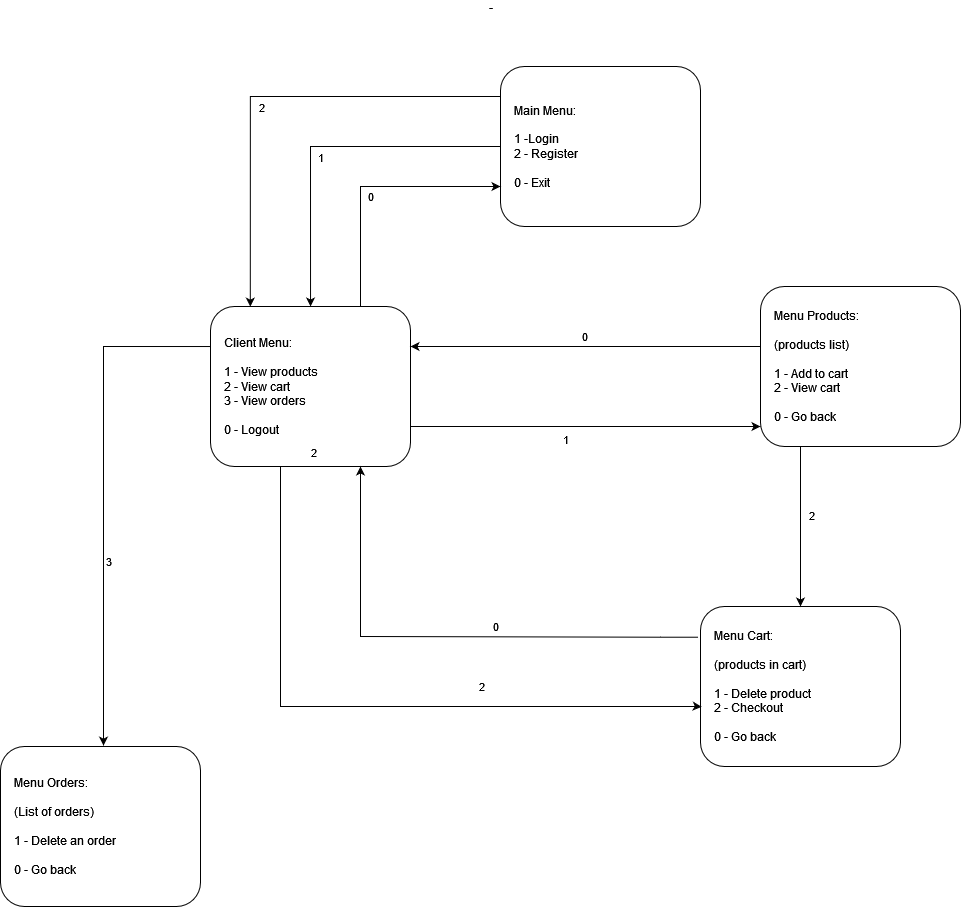

The diagram above was exported from draw.io. Its source (the exported page's mxGraphModel, read from the mxfile embedded in the PNG):
<mxGraphModel dx="2391" dy="1171" grid="1" gridSize="10" guides="1" tooltips="1" connect="1" arrows="1" fold="1" page="1" pageScale="1" pageWidth="827" pageHeight="1169" math="0" shadow="0">
  <root>
    <mxCell id="0" />
    <mxCell id="1" parent="0" />
    <mxCell id="btwXwhFbfHhYjiDrisWu-186" value="Client Menu:&lt;br&gt;&lt;br&gt;&lt;div&gt;1 - View products&lt;br&gt;&lt;/div&gt;&lt;div&gt;2 - View cart&lt;br&gt;3 - View orders&lt;br&gt;&lt;/div&gt;&lt;br&gt;0 - Logout" style="rounded=1;whiteSpace=wrap;html=1;align=left;spacingLeft=12;" vertex="1" parent="1">
      <mxGeometry x="690" y="530" width="200" height="160" as="geometry" />
    </mxCell>
    <mxCell id="btwXwhFbfHhYjiDrisWu-187" value="" style="edgeStyle=orthogonalEdgeStyle;rounded=0;orthogonalLoop=1;jettySize=auto;html=1;" edge="1" parent="1">
      <mxGeometry relative="1" as="geometry">
        <mxPoint x="1010" y="330.0434782608696" as="sourcePoint" />
        <Array as="points">
          <mxPoint x="1010" y="370" />
          <mxPoint x="790" y="370" />
        </Array>
        <mxPoint x="790.04347826087" y="530" as="targetPoint" />
      </mxGeometry>
    </mxCell>
    <mxCell id="btwXwhFbfHhYjiDrisWu-188" value="1" style="edgeLabel;html=1;align=center;verticalAlign=middle;resizable=0;points=[];" vertex="1" connectable="0" parent="btwXwhFbfHhYjiDrisWu-187">
      <mxGeometry x="-0.6117" y="-1" relative="1" as="geometry">
        <mxPoint x="-169" y="11" as="offset" />
      </mxGeometry>
    </mxCell>
    <mxCell id="btwXwhFbfHhYjiDrisWu-189" value="&lt;div&gt;Main Menu:&lt;/div&gt;&lt;div&gt;&lt;br&gt;&lt;/div&gt;1 -Login&lt;br&gt;&lt;div&gt;2 - Register&lt;br&gt;&lt;/div&gt;&lt;div&gt;&lt;br&gt;&lt;/div&gt;0 - Exit" style="rounded=1;whiteSpace=wrap;html=1;align=left;spacingLeft=12;" vertex="1" parent="1">
      <mxGeometry x="980" y="290" width="200" height="160" as="geometry" />
    </mxCell>
    <mxCell id="btwXwhFbfHhYjiDrisWu-190" value="Menu Products:&lt;br&gt;&lt;div&gt;&lt;br&gt;&lt;/div&gt;&lt;div&gt;(products list)&lt;br&gt;&lt;/div&gt;&lt;div&gt;&lt;br&gt;&lt;/div&gt;&lt;div&gt;1 - Add to cart&lt;/div&gt;&lt;div&gt;2 - View cart&lt;/div&gt;&lt;br&gt;0 - Go back" style="rounded=1;whiteSpace=wrap;html=1;align=left;spacingLeft=12;" vertex="1" parent="1">
      <mxGeometry x="1240" y="510" width="200" height="160" as="geometry" />
    </mxCell>
    <mxCell id="btwXwhFbfHhYjiDrisWu-191" value="" style="edgeStyle=orthogonalEdgeStyle;rounded=0;orthogonalLoop=1;jettySize=auto;html=1;" edge="1" parent="1" source="btwXwhFbfHhYjiDrisWu-186" target="btwXwhFbfHhYjiDrisWu-190">
      <mxGeometry relative="1" as="geometry">
        <mxPoint x="1010" y="510" as="sourcePoint" />
        <Array as="points">
          <mxPoint x="1060" y="650" />
          <mxPoint x="1060" y="650" />
        </Array>
        <mxPoint x="1010" y="630" as="targetPoint" />
      </mxGeometry>
    </mxCell>
    <mxCell id="btwXwhFbfHhYjiDrisWu-192" value="1" style="edgeLabel;html=1;align=center;verticalAlign=middle;resizable=0;points=[];" vertex="1" connectable="0" parent="btwXwhFbfHhYjiDrisWu-191">
      <mxGeometry x="-0.6117" y="-1" relative="1" as="geometry">
        <mxPoint x="86" y="11" as="offset" />
      </mxGeometry>
    </mxCell>
    <mxCell id="btwXwhFbfHhYjiDrisWu-193" value="&lt;div&gt;Menu Cart:&lt;/div&gt;&lt;div&gt;&lt;br&gt;&lt;/div&gt;&lt;div&gt;(products in cart)&lt;br&gt;&lt;/div&gt;&lt;br&gt;&lt;div&gt;1 - Delete product&lt;br&gt;&lt;/div&gt;&lt;div&gt;2 - Checkout&lt;/div&gt;&lt;div&gt;&lt;br&gt;&lt;/div&gt;0 - Go back" style="rounded=1;whiteSpace=wrap;html=1;align=left;spacingLeft=12;" vertex="1" parent="1">
      <mxGeometry x="1180" y="830" width="200" height="160" as="geometry" />
    </mxCell>
    <mxCell id="btwXwhFbfHhYjiDrisWu-194" value="" style="edgeStyle=orthogonalEdgeStyle;rounded=0;orthogonalLoop=1;jettySize=auto;html=1;" edge="1" parent="1" source="btwXwhFbfHhYjiDrisWu-190" target="btwXwhFbfHhYjiDrisWu-193">
      <mxGeometry relative="1" as="geometry">
        <mxPoint x="1280" y="730" as="sourcePoint" />
        <Array as="points">
          <mxPoint x="1280" y="750" />
          <mxPoint x="1280" y="750" />
        </Array>
        <mxPoint x="1214.99" y="770" as="targetPoint" />
      </mxGeometry>
    </mxCell>
    <mxCell id="btwXwhFbfHhYjiDrisWu-195" value="2" style="edgeLabel;html=1;align=center;verticalAlign=middle;resizable=0;points=[];" vertex="1" connectable="0" parent="btwXwhFbfHhYjiDrisWu-194">
      <mxGeometry x="-0.6117" y="-1" relative="1" as="geometry">
        <mxPoint x="11" y="37" as="offset" />
      </mxGeometry>
    </mxCell>
    <mxCell id="btwXwhFbfHhYjiDrisWu-196" value="0" style="edgeStyle=orthogonalEdgeStyle;rounded=0;orthogonalLoop=1;jettySize=auto;html=1;exitX=-0.011;exitY=0.192;exitDx=0;exitDy=0;exitPerimeter=0;" edge="1" parent="1" source="btwXwhFbfHhYjiDrisWu-193">
      <mxGeometry x="-0.2" y="-10" relative="1" as="geometry">
        <mxPoint x="1140" y="850" as="sourcePoint" />
        <Array as="points">
          <mxPoint x="1140" y="861" />
          <mxPoint x="840" y="860" />
        </Array>
        <mxPoint x="840" y="690" as="targetPoint" />
        <mxPoint as="offset" />
      </mxGeometry>
    </mxCell>
    <mxCell id="btwXwhFbfHhYjiDrisWu-197" value="0" style="edgeStyle=orthogonalEdgeStyle;rounded=0;orthogonalLoop=1;jettySize=auto;html=1;exitX=0.75;exitY=0;exitDx=0;exitDy=0;" edge="1" parent="1" source="btwXwhFbfHhYjiDrisWu-186" target="btwXwhFbfHhYjiDrisWu-189">
      <mxGeometry y="-10" relative="1" as="geometry">
        <mxPoint x="900" y="530" as="sourcePoint" />
        <Array as="points">
          <mxPoint x="840" y="410" />
        </Array>
        <mxPoint x="900" y="410" as="targetPoint" />
        <mxPoint as="offset" />
      </mxGeometry>
    </mxCell>
    <mxCell id="btwXwhFbfHhYjiDrisWu-198" value="0" style="edgeStyle=orthogonalEdgeStyle;rounded=0;orthogonalLoop=1;jettySize=auto;html=1;" edge="1" parent="1" source="btwXwhFbfHhYjiDrisWu-190" target="btwXwhFbfHhYjiDrisWu-186">
      <mxGeometry y="-10" relative="1" as="geometry">
        <mxPoint x="1030.03" y="620" as="sourcePoint" />
        <Array as="points">
          <mxPoint x="1110" y="570" />
          <mxPoint x="1110" y="570" />
        </Array>
        <mxPoint x="1030.03" y="500" as="targetPoint" />
        <mxPoint as="offset" />
      </mxGeometry>
    </mxCell>
    <mxCell id="btwXwhFbfHhYjiDrisWu-199" value="" style="edgeStyle=orthogonalEdgeStyle;rounded=0;orthogonalLoop=1;jettySize=auto;html=1;entryX=0.006;entryY=0.627;entryDx=0;entryDy=0;entryPerimeter=0;" edge="1" parent="1" target="btwXwhFbfHhYjiDrisWu-193">
      <mxGeometry relative="1" as="geometry">
        <mxPoint x="740" y="690" as="sourcePoint" />
        <Array as="points">
          <mxPoint x="760" y="690" />
          <mxPoint x="760" y="930" />
          <mxPoint x="1177" y="930" />
        </Array>
        <mxPoint x="1170" y="930" as="targetPoint" />
      </mxGeometry>
    </mxCell>
    <mxCell id="btwXwhFbfHhYjiDrisWu-200" value="2" style="edgeLabel;html=1;align=center;verticalAlign=middle;resizable=0;points=[];" vertex="1" connectable="0" parent="btwXwhFbfHhYjiDrisWu-199">
      <mxGeometry x="-0.6117" y="-1" relative="1" as="geometry">
        <mxPoint x="201" y="106" as="offset" />
      </mxGeometry>
    </mxCell>
    <mxCell id="btwXwhFbfHhYjiDrisWu-201" value="" style="edgeStyle=orthogonalEdgeStyle;rounded=0;orthogonalLoop=1;jettySize=auto;html=1;exitX=-0.013;exitY=0.565;exitDx=0;exitDy=0;exitPerimeter=0;entryX=0.519;entryY=-0.005;entryDx=0;entryDy=0;entryPerimeter=0;" edge="1" parent="1" target="btwXwhFbfHhYjiDrisWu-203">
      <mxGeometry relative="1" as="geometry">
        <mxPoint x="690.0000000000006" y="570.0300000000001" as="sourcePoint" />
        <Array as="points">
          <mxPoint x="583" y="570" />
          <mxPoint x="583" y="969" />
        </Array>
        <mxPoint x="582.6" y="1049.63" as="targetPoint" />
      </mxGeometry>
    </mxCell>
    <mxCell id="btwXwhFbfHhYjiDrisWu-202" value="2" style="edgeLabel;html=1;align=center;verticalAlign=middle;resizable=0;points=[];" vertex="1" connectable="0" parent="btwXwhFbfHhYjiDrisWu-201">
      <mxGeometry x="-0.6117" y="-1" relative="1" as="geometry">
        <mxPoint x="201" y="106" as="offset" />
      </mxGeometry>
    </mxCell>
    <mxCell id="btwXwhFbfHhYjiDrisWu-203" value="&lt;div&gt;Menu Orders:&lt;/div&gt;&lt;div&gt;&lt;br&gt;&lt;/div&gt;&lt;div&gt;(List of orders)&lt;br&gt;&lt;/div&gt;&lt;br&gt;&lt;div&gt;1 - Delete an order&lt;br&gt;&lt;/div&gt;&lt;div&gt;&lt;br&gt;&lt;/div&gt;0 - Go back" style="rounded=1;whiteSpace=wrap;html=1;align=left;spacingLeft=12;" vertex="1" parent="1">
      <mxGeometry x="480" y="970" width="200" height="160" as="geometry" />
    </mxCell>
    <mxCell id="btwXwhFbfHhYjiDrisWu-204" value="3" style="edgeLabel;html=1;align=center;verticalAlign=middle;resizable=0;points=[];" vertex="1" connectable="0" parent="1">
      <mxGeometry x="790.04347826087" y="742.9478257347921" as="geometry">
        <mxPoint x="-203" y="41" as="offset" />
      </mxGeometry>
    </mxCell>
    <mxCell id="btwXwhFbfHhYjiDrisWu-205" value="-" style="edgeStyle=orthogonalEdgeStyle;rounded=0;orthogonalLoop=1;jettySize=auto;html=1;entryX=0.199;entryY=0.001;entryDx=0;entryDy=0;entryPerimeter=0;" edge="1" parent="1" source="btwXwhFbfHhYjiDrisWu-189" target="btwXwhFbfHhYjiDrisWu-186">
      <mxGeometry x="-0.9566" y="-90" relative="1" as="geometry">
        <mxPoint x="979.96" y="280.00347826086966" as="sourcePoint" />
        <Array as="points">
          <mxPoint x="730" y="320" />
        </Array>
        <mxPoint x="730" y="520" as="targetPoint" />
        <mxPoint as="offset" />
      </mxGeometry>
    </mxCell>
    <mxCell id="btwXwhFbfHhYjiDrisWu-206" value="2" style="edgeLabel;html=1;align=center;verticalAlign=middle;resizable=0;points=[];" vertex="1" connectable="0" parent="btwXwhFbfHhYjiDrisWu-205">
      <mxGeometry x="-0.6117" y="-1" relative="1" as="geometry">
        <mxPoint x="-150" y="11" as="offset" />
      </mxGeometry>
    </mxCell>
  </root>
</mxGraphModel>